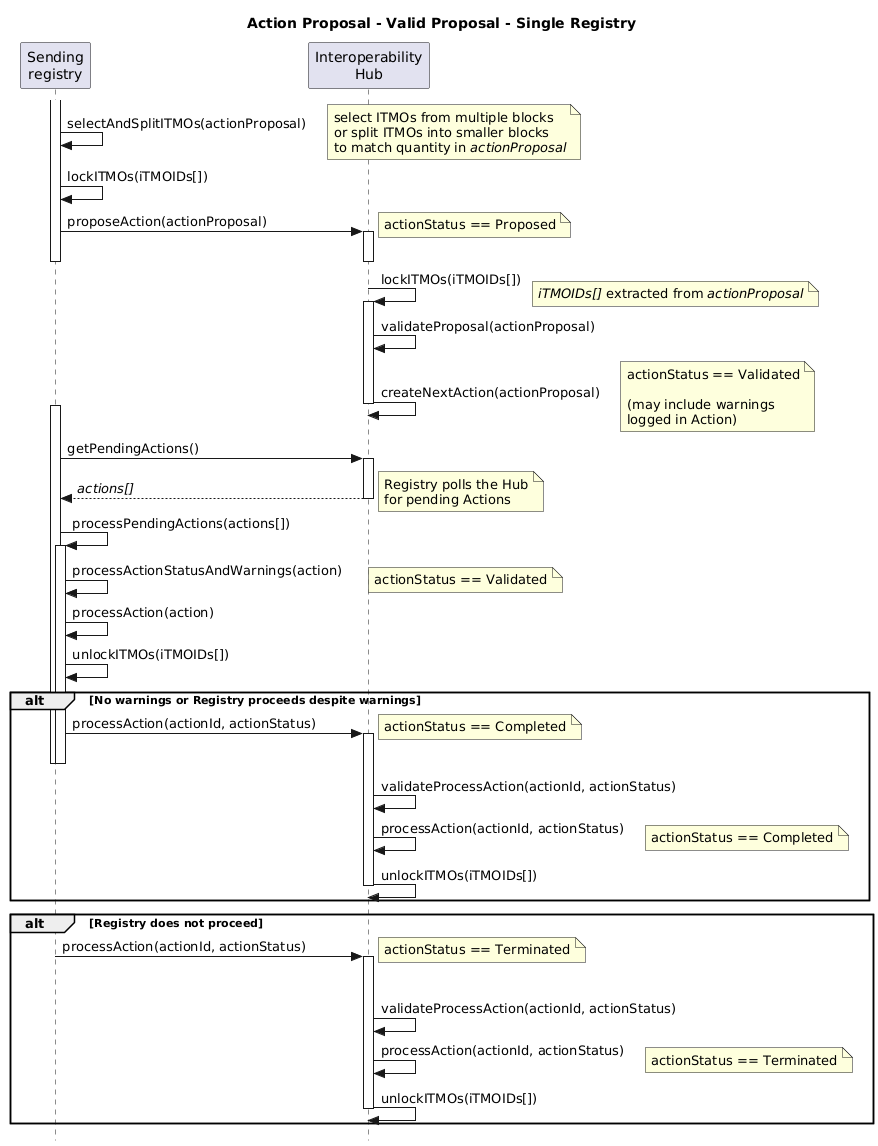

The diagram above was rendered by PlantUML. Its source (embedded in the PNG):
@startuml actionProposal_Valid_SingleReg_Sequence

title Action Proposal - Valid Proposal - Single Registry

skinparam style strictuml

participant "Sending\nregistry" as Sender
participant "Interoperability\nHub" as Hub

activate Sender
Sender -> Sender: selectAndSplitITMOs(actionProposal)
note right: select ITMOs from multiple blocks\nor split ITMOs into smaller blocks\nto match quantity in //actionProposal//

Sender -> Sender: lockITMOs(iTMOIDs[])
Sender -> Hub++ : proposeAction(actionProposal)
note right: actionStatus == Proposed
deactivate Hub
deactivate Sender

Hub -> Hub++: lockITMOs(iTMOIDs[])
note right: //iTMOIDs[]// extracted from //actionProposal//

Hub -> Hub: validateProposal(actionProposal)
Hub -> Hub--: createNextAction(actionProposal)
note right: actionStatus == Validated\n\n(may include warnings\nlogged in Action)

activate Sender
Sender -> Hub++ : getPendingActions()
Sender <-- Hub--: //actions[]//
note right: Registry polls the Hub\nfor pending Actions

Sender -> Sender: processPendingActions(actions[])
activate Sender
Sender -> Sender: processActionStatusAndWarnings(action)
note right: actionStatus == Validated
Sender -> Sender: processAction(action)
Sender -> Sender: unlockITMOs(iTMOIDs[])

alt No warnings or Registry proceeds despite warnings

  Sender -> Hub++: processAction(actionId, actionStatus)
  note right: actionStatus == Completed
  deactivate Sender
  deactivate Sender
  Hub -> Hub: validateProcessAction(actionId, actionStatus)
  Hub -> Hub: processAction(actionId, actionStatus)
  note right: actionStatus == Completed
  Hub -> Hub--: unlockITMOs(iTMOIDs[])

end

alt Registry does not proceed

  activate Sender
  activate Sender
  Sender -> Hub++: processAction(actionId, actionStatus)
  note right: actionStatus == Terminated
  deactivate Sender
  deactivate Sender
  Hub -> Hub: validateProcessAction(actionId, actionStatus)
  Hub -> Hub: processAction(actionId, actionStatus)
  note right: actionStatus == Terminated
  Hub -> Hub--: unlockITMOs(iTMOIDs[])

end

@enduml